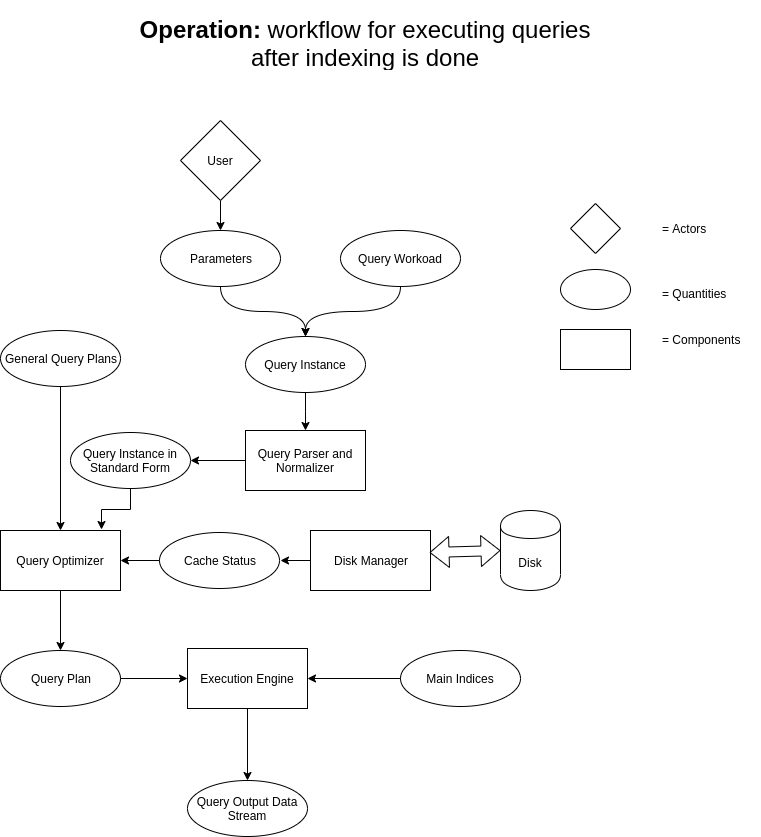

The diagram above was exported from draw.io. Its source (the exported page's mxGraphModel, read from the mxfile embedded in the PNG):
<mxGraphModel dx="1102" dy="594" grid="1" gridSize="10" guides="1" tooltips="1" connect="1" arrows="1" fold="1" page="1" pageScale="1" pageWidth="850" pageHeight="1100" math="0" shadow="0">
  <root>
    <mxCell id="VOJWnV5ASBFeVJVD__x0-0" />
    <mxCell id="VOJWnV5ASBFeVJVD__x0-1" parent="VOJWnV5ASBFeVJVD__x0-0" />
    <mxCell id="JkT1uMbRAbHCfCsw5wZX-0" value="&lt;h1&gt;Operation: &lt;span style=&quot;font-weight: 400&quot;&gt;workflow for executing queries after indexing is done&lt;/span&gt;&lt;/h1&gt;" style="text;html=1;strokeColor=none;fillColor=none;spacing=5;spacingTop=-20;whiteSpace=wrap;overflow=hidden;rounded=0;align=center;" parent="VOJWnV5ASBFeVJVD__x0-1" vertex="1">
      <mxGeometry x="170" y="30" width="490" height="60" as="geometry" />
    </mxCell>
    <mxCell id="hzRVLTIv4AI7ToAkngpz-2" value="" style="edgeStyle=orthogonalEdgeStyle;curved=1;orthogonalLoop=1;jettySize=auto;html=1;" parent="VOJWnV5ASBFeVJVD__x0-1" source="VaEghD-xEvN9S9RExsPU-0" target="hzRVLTIv4AI7ToAkngpz-0" edge="1">
      <mxGeometry relative="1" as="geometry" />
    </mxCell>
    <mxCell id="VaEghD-xEvN9S9RExsPU-0" value="User" style="rhombus;whiteSpace=wrap;html=1;" parent="VOJWnV5ASBFeVJVD__x0-1" vertex="1">
      <mxGeometry x="230" y="140" width="80" height="80" as="geometry" />
    </mxCell>
    <mxCell id="hzRVLTIv4AI7ToAkngpz-5" style="edgeStyle=orthogonalEdgeStyle;curved=1;orthogonalLoop=1;jettySize=auto;html=1;entryX=0.5;entryY=0;entryDx=0;entryDy=0;" parent="VOJWnV5ASBFeVJVD__x0-1" source="hzRVLTIv4AI7ToAkngpz-0" target="hzRVLTIv4AI7ToAkngpz-3" edge="1">
      <mxGeometry relative="1" as="geometry" />
    </mxCell>
    <mxCell id="hzRVLTIv4AI7ToAkngpz-0" value="Parameters" style="ellipse;whiteSpace=wrap;html=1;fillColor=none;" parent="VOJWnV5ASBFeVJVD__x0-1" vertex="1">
      <mxGeometry x="210" y="250" width="120" height="56" as="geometry" />
    </mxCell>
    <mxCell id="hzRVLTIv4AI7ToAkngpz-7" style="edgeStyle=orthogonalEdgeStyle;curved=1;orthogonalLoop=1;jettySize=auto;html=1;entryX=0.5;entryY=0;entryDx=0;entryDy=0;" parent="VOJWnV5ASBFeVJVD__x0-1" source="hzRVLTIv4AI7ToAkngpz-1" target="hzRVLTIv4AI7ToAkngpz-3" edge="1">
      <mxGeometry relative="1" as="geometry" />
    </mxCell>
    <mxCell id="hzRVLTIv4AI7ToAkngpz-1" value="Query Workoad" style="ellipse;whiteSpace=wrap;html=1;fillColor=none;" parent="VOJWnV5ASBFeVJVD__x0-1" vertex="1">
      <mxGeometry x="390" y="250" width="120" height="56" as="geometry" />
    </mxCell>
    <mxCell id="2Ngw0XxCj8PTL_vPdX67-1" style="edgeStyle=orthogonalEdgeStyle;curved=1;orthogonalLoop=1;jettySize=auto;html=1;entryX=0.5;entryY=0;entryDx=0;entryDy=0;" parent="VOJWnV5ASBFeVJVD__x0-1" source="hzRVLTIv4AI7ToAkngpz-3" target="2Ngw0XxCj8PTL_vPdX67-0" edge="1">
      <mxGeometry relative="1" as="geometry" />
    </mxCell>
    <mxCell id="hzRVLTIv4AI7ToAkngpz-3" value="Query Instance" style="ellipse;whiteSpace=wrap;html=1;fillColor=none;" parent="VOJWnV5ASBFeVJVD__x0-1" vertex="1">
      <mxGeometry x="295" y="356" width="120" height="56" as="geometry" />
    </mxCell>
    <mxCell id="kPqcm8UctQmJ6hl-gjWc-0" style="edgeStyle=orthogonalEdgeStyle;curved=1;orthogonalLoop=1;jettySize=auto;html=1;exitX=0;exitY=0.5;exitDx=0;exitDy=0;entryX=1;entryY=0.5;entryDx=0;entryDy=0;" parent="VOJWnV5ASBFeVJVD__x0-1" source="2Ngw0XxCj8PTL_vPdX67-0" target="2Ngw0XxCj8PTL_vPdX67-3" edge="1">
      <mxGeometry relative="1" as="geometry" />
    </mxCell>
    <mxCell id="2Ngw0XxCj8PTL_vPdX67-0" value="Query Parser and Normalizer" style="rounded=0;whiteSpace=wrap;html=1;fillColor=none;" parent="VOJWnV5ASBFeVJVD__x0-1" vertex="1">
      <mxGeometry x="295" y="450" width="120" height="60" as="geometry" />
    </mxCell>
    <mxCell id="kPqcm8UctQmJ6hl-gjWc-2" style="edgeStyle=orthogonalEdgeStyle;curved=1;orthogonalLoop=1;jettySize=auto;html=1;entryX=0.5;entryY=0;entryDx=0;entryDy=0;" parent="VOJWnV5ASBFeVJVD__x0-1" source="2Ngw0XxCj8PTL_vPdX67-2" target="kPqcm8UctQmJ6hl-gjWc-1" edge="1">
      <mxGeometry relative="1" as="geometry" />
    </mxCell>
    <mxCell id="2Ngw0XxCj8PTL_vPdX67-2" value="General Query Plans" style="ellipse;whiteSpace=wrap;html=1;fillColor=none;" parent="VOJWnV5ASBFeVJVD__x0-1" vertex="1">
      <mxGeometry x="50" y="350" width="120" height="56" as="geometry" />
    </mxCell>
    <mxCell id="kPqcm8UctQmJ6hl-gjWc-4" style="edgeStyle=orthogonalEdgeStyle;rounded=0;orthogonalLoop=1;jettySize=auto;html=1;entryX=0.842;entryY=-0.017;entryDx=0;entryDy=0;entryPerimeter=0;" parent="VOJWnV5ASBFeVJVD__x0-1" source="2Ngw0XxCj8PTL_vPdX67-3" target="kPqcm8UctQmJ6hl-gjWc-1" edge="1">
      <mxGeometry relative="1" as="geometry" />
    </mxCell>
    <mxCell id="2Ngw0XxCj8PTL_vPdX67-3" value="Query Instance in Standard Form" style="ellipse;whiteSpace=wrap;html=1;fillColor=none;" parent="VOJWnV5ASBFeVJVD__x0-1" vertex="1">
      <mxGeometry x="120" y="452" width="120" height="56" as="geometry" />
    </mxCell>
    <mxCell id="YuH_aIRkNaqVm-w2U131-3" style="edgeStyle=orthogonalEdgeStyle;rounded=0;orthogonalLoop=1;jettySize=auto;html=1;entryX=0.5;entryY=0;entryDx=0;entryDy=0;" parent="VOJWnV5ASBFeVJVD__x0-1" source="kPqcm8UctQmJ6hl-gjWc-1" target="YuH_aIRkNaqVm-w2U131-2" edge="1">
      <mxGeometry relative="1" as="geometry" />
    </mxCell>
    <mxCell id="kPqcm8UctQmJ6hl-gjWc-1" value="Query Optimizer" style="rounded=0;whiteSpace=wrap;html=1;fillColor=none;" parent="VOJWnV5ASBFeVJVD__x0-1" vertex="1">
      <mxGeometry x="50" y="550" width="120" height="60" as="geometry" />
    </mxCell>
    <mxCell id="kPqcm8UctQmJ6hl-gjWc-7" style="edgeStyle=orthogonalEdgeStyle;rounded=0;orthogonalLoop=1;jettySize=auto;html=1;" parent="VOJWnV5ASBFeVJVD__x0-1" source="kPqcm8UctQmJ6hl-gjWc-5" edge="1">
      <mxGeometry relative="1" as="geometry">
        <mxPoint x="330" y="580" as="targetPoint" />
      </mxGeometry>
    </mxCell>
    <mxCell id="kPqcm8UctQmJ6hl-gjWc-5" value="Disk Manager" style="rounded=0;whiteSpace=wrap;html=1;fillColor=none;" parent="VOJWnV5ASBFeVJVD__x0-1" vertex="1">
      <mxGeometry x="360" y="550" width="120" height="60" as="geometry" />
    </mxCell>
    <mxCell id="kPqcm8UctQmJ6hl-gjWc-9" style="edgeStyle=orthogonalEdgeStyle;rounded=0;orthogonalLoop=1;jettySize=auto;html=1;entryX=1;entryY=0.5;entryDx=0;entryDy=0;" parent="VOJWnV5ASBFeVJVD__x0-1" source="kPqcm8UctQmJ6hl-gjWc-6" target="kPqcm8UctQmJ6hl-gjWc-1" edge="1">
      <mxGeometry relative="1" as="geometry" />
    </mxCell>
    <mxCell id="kPqcm8UctQmJ6hl-gjWc-6" value="Cache Status" style="ellipse;whiteSpace=wrap;html=1;fillColor=none;" parent="VOJWnV5ASBFeVJVD__x0-1" vertex="1">
      <mxGeometry x="209" y="552" width="120" height="56" as="geometry" />
    </mxCell>
    <mxCell id="Ji5UP5YlY4SO0gF7DLpE-0" value="Disk" style="shape=cylinder;whiteSpace=wrap;html=1;boundedLbl=1;backgroundOutline=1;fillColor=none;" parent="VOJWnV5ASBFeVJVD__x0-1" vertex="1">
      <mxGeometry x="550" y="530" width="60" height="80" as="geometry" />
    </mxCell>
    <mxCell id="Ji5UP5YlY4SO0gF7DLpE-1" value="" style="shape=flexArrow;endArrow=classic;startArrow=classic;html=1;entryX=0;entryY=0.5;entryDx=0;entryDy=0;exitX=0.992;exitY=0.367;exitDx=0;exitDy=0;exitPerimeter=0;" parent="VOJWnV5ASBFeVJVD__x0-1" source="kPqcm8UctQmJ6hl-gjWc-5" target="Ji5UP5YlY4SO0gF7DLpE-0" edge="1">
      <mxGeometry width="50" height="50" relative="1" as="geometry">
        <mxPoint x="50" y="680" as="sourcePoint" />
        <mxPoint x="100" y="630" as="targetPoint" />
      </mxGeometry>
    </mxCell>
    <mxCell id="YuH_aIRkNaqVm-w2U131-5" style="edgeStyle=orthogonalEdgeStyle;rounded=0;orthogonalLoop=1;jettySize=auto;html=1;entryX=0;entryY=0.5;entryDx=0;entryDy=0;" parent="VOJWnV5ASBFeVJVD__x0-1" source="YuH_aIRkNaqVm-w2U131-2" target="YuH_aIRkNaqVm-w2U131-4" edge="1">
      <mxGeometry relative="1" as="geometry">
        <mxPoint x="230" y="700" as="targetPoint" />
      </mxGeometry>
    </mxCell>
    <mxCell id="YuH_aIRkNaqVm-w2U131-2" value="Query Plan" style="ellipse;whiteSpace=wrap;html=1;fillColor=none;" parent="VOJWnV5ASBFeVJVD__x0-1" vertex="1">
      <mxGeometry x="50" y="670" width="120" height="56" as="geometry" />
    </mxCell>
    <mxCell id="YuH_aIRkNaqVm-w2U131-9" style="edgeStyle=orthogonalEdgeStyle;rounded=0;orthogonalLoop=1;jettySize=auto;html=1;entryX=0.5;entryY=0;entryDx=0;entryDy=0;" parent="VOJWnV5ASBFeVJVD__x0-1" source="YuH_aIRkNaqVm-w2U131-4" target="YuH_aIRkNaqVm-w2U131-8" edge="1">
      <mxGeometry relative="1" as="geometry" />
    </mxCell>
    <mxCell id="YuH_aIRkNaqVm-w2U131-4" value="Execution Engine" style="rounded=0;whiteSpace=wrap;html=1;fillColor=none;" parent="VOJWnV5ASBFeVJVD__x0-1" vertex="1">
      <mxGeometry x="237" y="668" width="120" height="60" as="geometry" />
    </mxCell>
    <mxCell id="YuH_aIRkNaqVm-w2U131-7" style="edgeStyle=orthogonalEdgeStyle;rounded=0;orthogonalLoop=1;jettySize=auto;html=1;entryX=1;entryY=0.5;entryDx=0;entryDy=0;" parent="VOJWnV5ASBFeVJVD__x0-1" source="YuH_aIRkNaqVm-w2U131-6" target="YuH_aIRkNaqVm-w2U131-4" edge="1">
      <mxGeometry relative="1" as="geometry" />
    </mxCell>
    <mxCell id="YuH_aIRkNaqVm-w2U131-6" value="Main Indices" style="ellipse;whiteSpace=wrap;html=1;fillColor=none;" parent="VOJWnV5ASBFeVJVD__x0-1" vertex="1">
      <mxGeometry x="450" y="670" width="120" height="56" as="geometry" />
    </mxCell>
    <mxCell id="YuH_aIRkNaqVm-w2U131-8" value="Query Output Data Stream" style="ellipse;whiteSpace=wrap;html=1;fillColor=none;" parent="VOJWnV5ASBFeVJVD__x0-1" vertex="1">
      <mxGeometry x="237" y="800" width="120" height="56" as="geometry" />
    </mxCell>
    <mxCell id="01oLWqo_bVVONxMw7ITN-0" value="" style="rhombus;whiteSpace=wrap;html=1;" parent="VOJWnV5ASBFeVJVD__x0-1" vertex="1">
      <mxGeometry x="620" y="223" width="50" height="50" as="geometry" />
    </mxCell>
    <mxCell id="01oLWqo_bVVONxMw7ITN-1" value="" style="ellipse;whiteSpace=wrap;html=1;fillColor=none;" parent="VOJWnV5ASBFeVJVD__x0-1" vertex="1">
      <mxGeometry x="610" y="289" width="70" height="40" as="geometry" />
    </mxCell>
    <mxCell id="01oLWqo_bVVONxMw7ITN-2" value="" style="rounded=0;whiteSpace=wrap;html=1;fillColor=none;" parent="VOJWnV5ASBFeVJVD__x0-1" vertex="1">
      <mxGeometry x="610" y="349" width="70" height="40" as="geometry" />
    </mxCell>
    <mxCell id="01oLWqo_bVVONxMw7ITN-3" value="= Actors" style="text;html=1;strokeColor=none;fillColor=none;align=left;verticalAlign=middle;whiteSpace=wrap;rounded=0;" parent="VOJWnV5ASBFeVJVD__x0-1" vertex="1">
      <mxGeometry x="710" y="238" width="100" height="20" as="geometry" />
    </mxCell>
    <mxCell id="01oLWqo_bVVONxMw7ITN-4" value="= Quantities" style="text;html=1;strokeColor=none;fillColor=none;align=left;verticalAlign=middle;whiteSpace=wrap;rounded=0;" parent="VOJWnV5ASBFeVJVD__x0-1" vertex="1">
      <mxGeometry x="710" y="303" width="100" height="20" as="geometry" />
    </mxCell>
    <mxCell id="01oLWqo_bVVONxMw7ITN-5" value="= Components" style="text;html=1;strokeColor=none;fillColor=none;align=left;verticalAlign=middle;whiteSpace=wrap;rounded=0;" parent="VOJWnV5ASBFeVJVD__x0-1" vertex="1">
      <mxGeometry x="710" y="349" width="100" height="20" as="geometry" />
    </mxCell>
  </root>
</mxGraphModel>